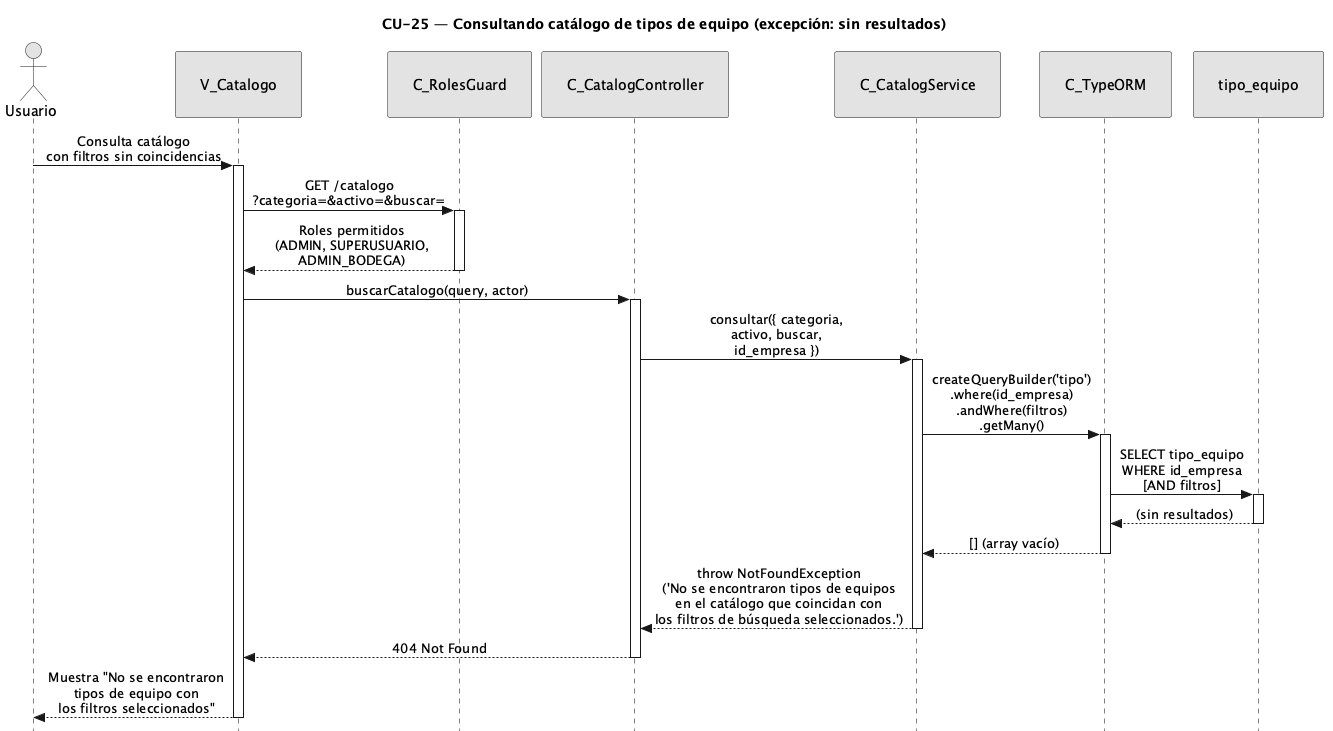

The diagram above was rendered by PlantUML. Its source (embedded in the PNG):
@startuml CU25-exc-sin-resultados
title CU-25 — Consultando catálogo de tipos de equipo (excepción: sin resultados)

skinparam style strictuml
skinparam monochrome true
skinparam shadowing false
skinparam sequenceMessageAlign center
<style>
sequenceDiagram {
  participant {
    padding 25
  }
  actor {
    padding 20
  }
}
</style>
skinparam sequence {
  MessageAlign center
  LifeLineBorderColor black
}
hide footbox

actor "Usuario" as user
participant "V_Catalogo" as view
participant "C_RolesGuard" as guard
participant "C_CatalogController" as ctrl
participant "C_CatalogService" as svc
participant "C_TypeORM" as orm
participant "tipo_equipo" as ent

user -> view : Consulta catálogo\ncon filtros sin coincidencias
activate view

view -> guard : GET /catalogo\n?categoria=&activo=&buscar=
activate guard

guard --> view : Roles permitidos\n(ADMIN, SUPERUSUARIO,\nADMIN_BODEGA)
deactivate guard

view -> ctrl : buscarCatalogo(query, actor)
activate ctrl

ctrl -> svc : consultar({ categoria,\nactivo, buscar,\nid_empresa })
activate svc

svc -> orm : createQueryBuilder('tipo')\n.where(id_empresa)\n.andWhere(filtros)\n.getMany()
activate orm

orm -> ent : SELECT tipo_equipo\nWHERE id_empresa\n[AND filtros]
activate ent

ent --> orm : (sin resultados)
deactivate ent

orm --> svc : [] (array vacío)
deactivate orm

svc --> ctrl : throw NotFoundException\n('No se encontraron tipos de equipos\nen el catálogo que coincidan con\nlos filtros de búsqueda seleccionados.')
deactivate svc

ctrl --> view : 404 Not Found
deactivate ctrl

view --> user : Muestra "No se encontraron\ntipos de equipo con\nlos filtros seleccionados"
deactivate view

@enduml